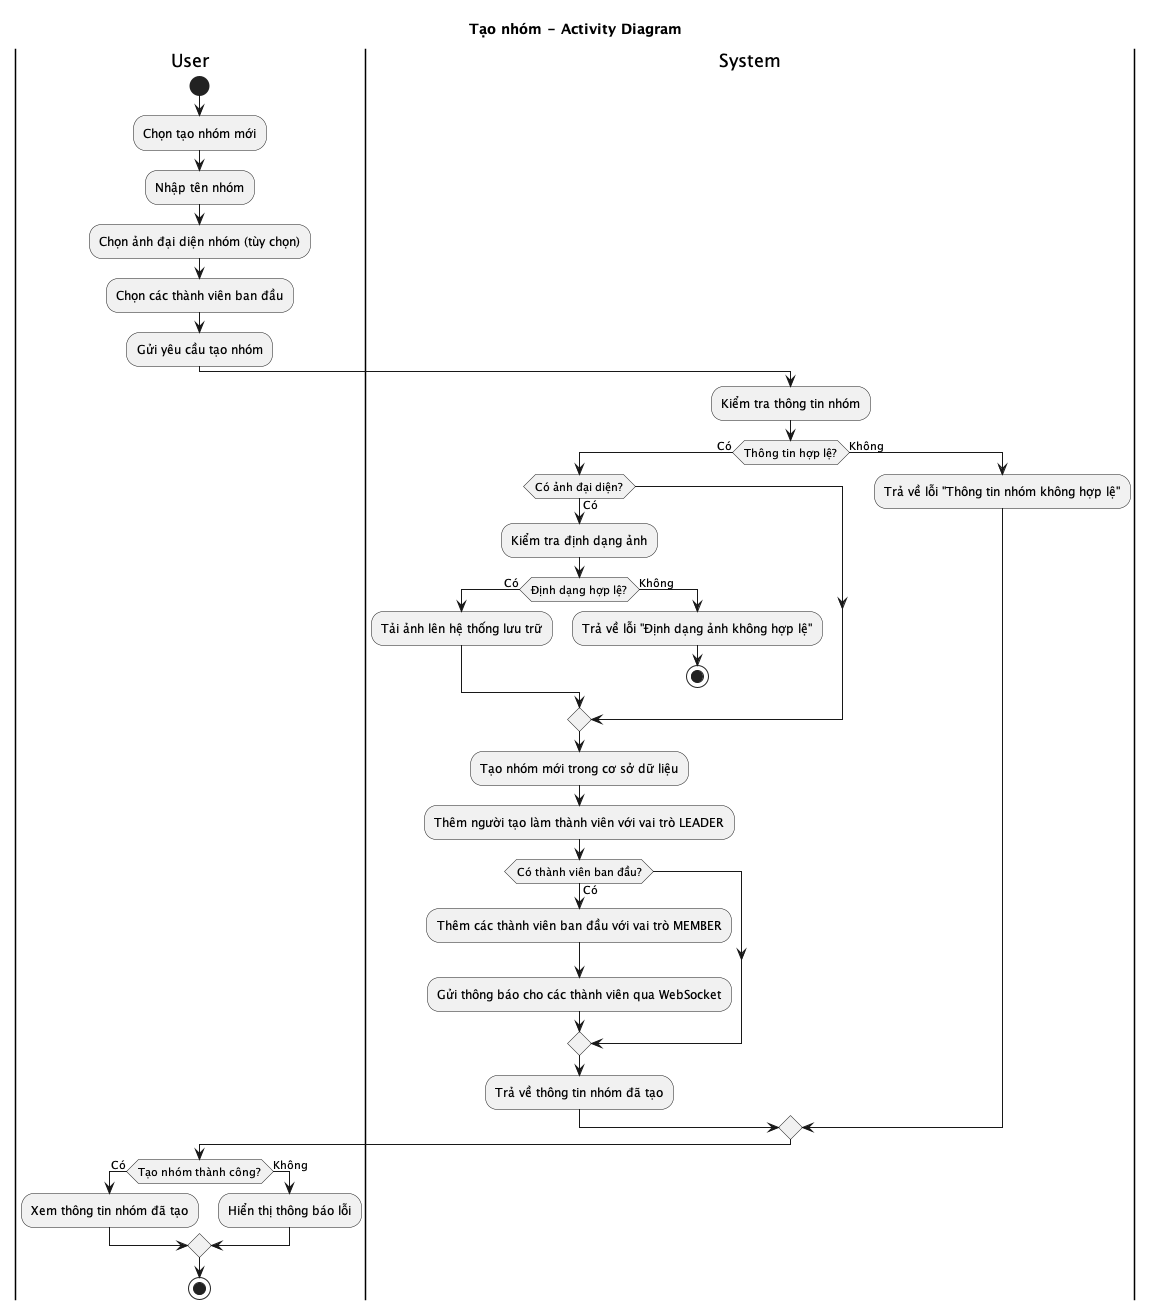

The diagram above was rendered by PlantUML. Its source (embedded in the PNG):
@startuml Tạo nhóm - Activity Diagram
title Tạo nhóm - Activity Diagram

|User|
start
:Chọn tạo nhóm mới;
:Nhập tên nhóm;
:Chọn ảnh đại diện nhóm (tùy chọn);
:Chọn các thành viên ban đầu;
:Gửi yêu cầu tạo nhóm;

|System|
:Kiểm tra thông tin nhóm;

if (Thông tin hợp lệ?) then (Có)
  if (Có ảnh đại diện?) then (Có)
    :Kiểm tra định dạng ảnh;
    
    if (Định dạng hợp lệ?) then (Có)
      :Tải ảnh lên hệ thống lưu trữ;
    else (Không)
      :Trả về lỗi "Định dạng ảnh không hợp lệ";
      stop
    endif
  endif
  
  :Tạo nhóm mới trong cơ sở dữ liệu;
  :Thêm người tạo làm thành viên với vai trò LEADER;
  
  if (Có thành viên ban đầu?) then (Có)
    :Thêm các thành viên ban đầu với vai trò MEMBER;
    :Gửi thông báo cho các thành viên qua WebSocket;
  endif
  
  :Trả về thông tin nhóm đã tạo;
else (Không)
  :Trả về lỗi "Thông tin nhóm không hợp lệ";
endif

|User|
if (Tạo nhóm thành công?) then (Có)
  :Xem thông tin nhóm đã tạo;
else (Không)
  :Hiển thị thông báo lỗi;
endif

stop
@enduml